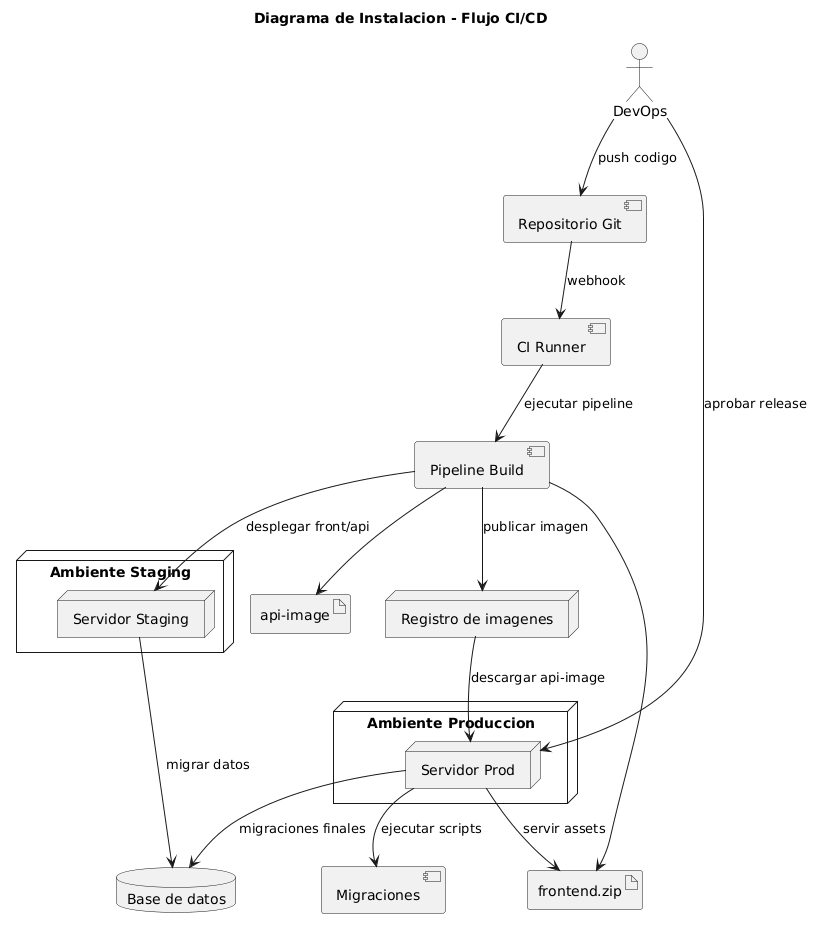

The diagram above was rendered by PlantUML. Its source (embedded in the PNG):
@startuml
title Diagrama de Instalacion - Flujo CI/CD

actor DevOps
component "Repositorio Git" as Repo
component "CI Runner" as CI
component "Pipeline Build" as Build
artifact "frontend.zip" as FrontPkg
artifact "api-image" as ApiImg
node "Registro de imagenes" as Registry
node "Ambiente Staging" as Stg {
  node "Servidor Staging" as StgSrv
}
node "Ambiente Produccion" as Prod {
  node "Servidor Prod" as ProdSrv
}
database "Base de datos" as DB
component "Migraciones" as Migrations

DevOps --> Repo : push codigo
Repo --> CI : webhook
CI --> Build : ejecutar pipeline
Build --> FrontPkg
Build --> ApiImg
Build --> Registry : publicar imagen
Build --> StgSrv : desplegar front/api
StgSrv --> DB : migrar datos
DevOps --> ProdSrv : aprobar release
Registry --> ProdSrv : descargar api-image
ProdSrv --> DB : migraciones finales
ProdSrv --> FrontPkg : servir assets
ProdSrv --> Migrations : ejecutar scripts
@enduml